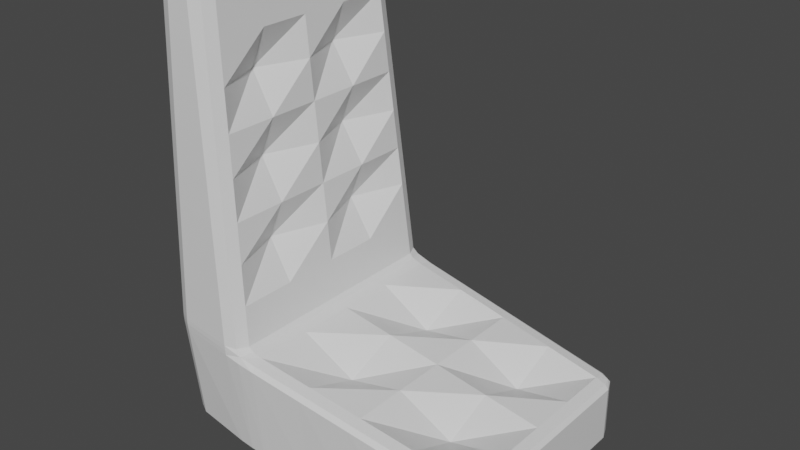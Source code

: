 # Source: lowChair.blend  (saved by Blender 2.83.19; exported with 4.5.12 LTS)
import bpy
from mathutils import Matrix  # noqa: F401  (used for matrix-valued properties, if any)

bpy.ops.wm.read_factory_settings(use_empty=True)
scene = bpy.context.scene
scene.name = 'Scene'

# ---- collections
col_collection = bpy.data.collections.new('Collection'); scene.collection.children.link(col_collection)

# ---- materials (node trees are filled in below, after node groups)
mat_material = bpy.data.materials.new('Material')
mat_material.alpha_threshold = 0.0
mat_material.use_transparent_shadow = False
mat_material.line_color = (0.0, 0.0, 0.0, 1.0)

# ---- material node trees
mat_material.use_nodes = True; mat_material.node_tree.nodes.clear()
_N = mat_material.node_tree.nodes; _L = mat_material.node_tree.links
n0 = _N.new('ShaderNodeOutputMaterial'); n0.name = 'Material Output'; n0.location = (300, 300)
n1 = _N.new('ShaderNodeBsdfPrincipled'); n1.name = 'Principled BSDF'; n1.location = (10, 300)
n1.distribution = 'GGX'
n1.subsurface_method = 'BURLEY'
n1.inputs[2].default_value = 0.4
n1.inputs[3].default_value = 1.45
n1.inputs[27].default_value = (0.0, 0.0, 0.0, 1.0)
n1.inputs[28].default_value = 1.0
_L.new(n1.outputs[0], n0.inputs[0])
n0.is_active_output = True

# ---- world
world_world = bpy.data.worlds.new('World'); scene.world = world_world
world_world.use_nodes = True; world_world.node_tree.nodes.clear()
_N = world_world.node_tree.nodes; _L = world_world.node_tree.links
n0 = _N.new('ShaderNodeOutputWorld'); n0.name = 'World Output'; n0.location = (300, 300)
n1 = _N.new('ShaderNodeBackground'); n1.name = 'Background'; n1.location = (10, 300)
n1.inputs[0].default_value = (0.05088, 0.05088, 0.05088, 1.0)
_L.new(n1.outputs[0], n0.inputs[0])
n0.is_active_output = True
world_world.color = (0.05088, 0.05088, 0.05088)
world_world.use_sun_shadow = False
world_world.sun_shadow_jitter_overblur = 0.0

# ---- meshes
me_cube = bpy.data.meshes.new('Cube')
me_cube.from_pydata([(-1.048, -0.7183, 7.044), (-1.422, -0.6356, 7.078), (-1.048, 0.7183, 7.044), (-1.319, 0.7401, 7.072), (-0.9704, 0.6736, 5.262), (-1.001, 0.7449, 5.271), (-1.073, 0.7722, 5.279), (-1.426, 0.6526, 5.338), (-1.396, 0.7262, 5.332), (-1.324, 0.7589, 5.326), (-1.324, -0.7589, 5.326), (-1.396, -0.7262, 5.332), (-1.426, -0.6526, 5.338), (-1.073, -0.7722, 5.279), (-1.001, -0.7449, 5.271), (-0.9704, -0.6736, 5.262), (0.6179, 0.7273, 0.6597), (0.6305, 0.6237, 0.77), (0.7202, 0.6176, 0.6176), (0.6242, 0.6968, 0.7361), (0.6796, 0.6796, 0.6962), (0.6965, 0.6192, 0.7063), (0.6876, 0.6925, 0.6284), (0.6177, 0.6221, -0.7248), (0.6177, 0.7248, -0.6221), (0.7202, 0.6176, -0.6176), (0.6177, 0.6947, -0.6947), (0.6769, 0.6787, -0.6787), (0.6902, 0.6915, -0.6189), (0.6902, 0.6189, -0.6915), (0.7202, -0.6176, 0.6176), (0.6305, -0.6237, 0.77), (0.6179, -0.7273, 0.6597), (0.6965, -0.6192, 0.7063), (0.6796, -0.6796, 0.6962), (0.6242, -0.6968, 0.7361), (0.6876, -0.6925, 0.6284), (0.7202, -0.6176, -0.6176), (0.6177, -0.7248, -0.6221), (0.6177, -0.6221, -0.7248), (0.6902, -0.6915, -0.6189), (0.6769, -0.6787, -0.6787), (0.6177, -0.6947, -0.6947), (0.6902, -0.6189, -0.6915), (-0.974, 0.8226, 1.526), (-0.9788, 0.8228, 1.74), (-0.8756, 0.728, 1.708), (-0.7832, 0.7231, 1.555), (-0.7682, 0.8228, 1.43), (-0.976, 0.8234, 1.631), (-0.8736, 0.8058, 1.597), (-0.906, 0.7981, 1.725), (-0.8474, 0.7255, 1.621), (-0.7642, 0.7938, 1.51), (-0.8711, 0.8257, 1.478), (-0.9429, 0.6745, -0.7778), (-0.9444, 0.7796, -0.6743), (-0.74, 0.7873, -0.683), (-0.7386, 0.6829, -0.7855), (-0.9486, 0.7474, -0.7468), (-0.8418, 0.7552, -0.7547), (-0.8423, 0.787, -0.6787), (-0.7374, 0.7559, -0.7554), (-0.8409, 0.6787, -0.7852), (-0.974, -0.8226, 1.526), (-0.7682, -0.8228, 1.43), (-0.7832, -0.7231, 1.555), (-0.8756, -0.728, 1.708), (-0.9788, -0.8228, 1.74), (-0.8711, -0.8257, 1.478), (-0.8736, -0.8059, 1.597), (-0.7642, -0.7938, 1.51), (-0.8474, -0.7255, 1.621), (-0.906, -0.7981, 1.725), (-0.9761, -0.8234, 1.631), (-0.9429, -0.6745, -0.7778), (-0.7386, -0.6829, -0.7855), (-0.74, -0.7873, -0.683), (-0.9444, -0.7796, -0.6743), (-0.8409, -0.6787, -0.7852), (-0.8418, -0.7552, -0.7547), (-0.7374, -0.7559, -0.7554), (-0.8423, -0.787, -0.6787), (-0.9486, -0.7474, -0.7468), (-1.316, 0.6292, -0.7325), (-1.418, 0.6205, -0.6176), (-1.316, 0.7354, -0.6292), (-1.388, 0.6217, -0.6939), (-1.375, 0.6831, -0.6819), (-1.388, 0.6968, -0.6209), (-1.316, 0.703, -0.7021), (-1.316, -0.6292, -0.7325), (-1.316, -0.7354, -0.6292), (-1.418, -0.6205, -0.6176), (-1.316, -0.703, -0.7021), (-1.375, -0.6831, -0.6819), (-1.388, -0.6968, -0.6209), (-1.388, -0.6217, -0.6939), (-1.331, -0.7948, 1.623), (-1.332, -0.7967, 1.835), (-1.434, -0.6866, 1.859), (-1.434, -0.6846, 1.654), (-1.332, -0.7966, 1.729), (-1.404, -0.7613, 1.747), (-1.404, -0.7614, 1.847), (-1.434, -0.6864, 1.757), (-1.404, -0.7592, 1.638), (-1.331, 0.7948, 1.623), (-1.434, 0.6846, 1.654), (-1.434, 0.6866, 1.859), (-1.332, 0.7967, 1.835), (-1.404, 0.7592, 1.638), (-1.404, 0.7613, 1.747), (-1.434, 0.6864, 1.757), (-1.404, 0.7614, 1.847), (-1.332, 0.7966, 1.729), (-1.065, -0.6192, 8.817), (-1.17, -0.6176, 8.92), (-1.168, -0.7217, 8.817), (-1.097, -0.6181, 8.89), (-1.11, -0.6775, 8.876), (-1.17, -0.6906, 8.89), (-1.095, -0.6917, 8.817), (-1.065, 0.6192, 8.817), (-1.168, 0.7217, 8.817), (-1.17, 0.6176, 8.92), (-1.095, 0.6917, 8.817), (-1.11, 0.6775, 8.876), (-1.17, 0.6906, 8.89), (-1.097, 0.6181, 8.89), (-1.418, -0.6186, 8.817), (-1.315, -0.7212, 8.817), (-1.315, -0.6176, 8.92), (-1.388, -0.6911, 8.817), (-1.374, -0.6772, 8.876), (-1.315, -0.6904, 8.89), (-1.388, -0.6179, 8.89), (-1.418, 0.6186, 8.817), (-1.315, 0.6176, 8.92), (-1.315, 0.7212, 8.817), (-1.388, 0.6179, 8.89), (-1.374, 0.6772, 8.876), (-1.315, 0.6904, 8.89), (-1.388, 0.6911, 8.817), (-1.121, -0.747, 7.048), (-1.018, 0.6464, 7.04), (-1.018, -0.6464, 7.04), (-1.392, -0.7087, 7.075), (-1.319, -0.7401, 7.072), (-1.392, 0.7087, 7.075), (-1.422, 0.6356, 7.078), (-1.121, 0.747, 7.048), (-1.026, 0.7975, 3.509), (-1.4, 0.7438, 3.59), (-1.43, 0.6696, 3.599), (-0.923, -0.7008, 3.485), (-1.328, -0.7778, 3.581), (-1.4, -0.7438, 3.59), (-0.9533, -0.7715, 3.498), (-1.026, -0.7975, 3.509), (-1.43, -0.6696, 3.599), (-1.328, 0.7778, 3.581), (-0.9533, 0.7715, 3.498), (-0.923, 0.7008, 3.485), (-0.9704, 0.0, 5.262), (-1.426, 0.0, 5.338), (-0.7386, 0.0, -0.7855), (-0.8409, 0.0, -0.7852), (-0.9429, 0.0, -0.7778), (0.6305, 0.0, 0.77), (0.6965, 0.0, 0.7063), (0.7202, 0.0, 0.6176), (-0.7832, 0.0, 1.555), (-0.8474, 0.0, 1.621), (-0.8756, 0.0, 1.708), (0.6177, 0.0, -0.7248), (0.6902, 0.0, -0.6915), (0.7202, 0.0, -0.6176), (-1.316, 0.0, -0.7325), (-1.388, -5.96e-08, -0.6939), (-1.418, 0.0, -0.6176), (-1.434, 0.0, 1.859), (-1.434, -4.172e-07, 1.757), (-1.434, 0.0, 1.654), (-1.065, 0.0, 8.817), (-1.097, 0.0, 8.89), (-1.17, 0.0, 8.92), (-1.315, 0.0, 8.92), (-1.388, 0.0, 8.89), (-1.418, 0.0, 8.817), (-1.018, 0.0, 7.04), (-1.422, 0.0, 7.078), (-1.43, 0.0, 3.599), (-0.923, 0.0, 3.485), (-1.317, 0.7306, 7.944), (-1.072, -0.705, 7.931), (-1.42, -0.6271, 7.947), (-1.072, 0.705, 7.931), (-1.041, -0.6328, 7.929), (-1.39, -0.6999, 7.946), (-1.317, -0.7306, 7.944), (-1.39, 0.6999, 7.946), (-1.42, 0.6271, 7.947), (-1.144, 0.7344, 7.933), (-1.144, -0.7344, 7.933), (-1.041, 0.6328, 7.929), (-1.041, 0.0, 7.929), (-1.42, 0.0, 7.947), (-1.099, -0.3368, 5.262), (-0.7386, -0.3414, -0.7855), (0.6305, -0.3119, 0.77), (-0.8474, -0.3628, 1.621), (-0.8756, -0.364, 1.708), (0.6902, -0.3095, -0.6915), (0.7202, -0.3088, -0.6176), (-1.316, -0.3146, -0.7325), (-1.434, -0.3432, 1.757), (-1.434, -0.3423, 1.654), (-1.097, -0.309, 8.89), (-1.17, -0.3088, 8.92), (-1.388, -0.309, 8.89), (-1.418, -0.3093, 8.817), (-1.147, -0.3232, 7.04), (-1.052, -0.3504, 3.485), (-1.315, -0.3263, 5.338), (-0.8409, -0.3393, -0.7852), (-0.9429, -0.3372, -0.7778), (0.6965, -0.3096, 0.7063), (0.7202, -0.3088, 0.6176), (-0.7832, -0.3615, 1.555), (0.6177, -0.3111, -0.7248), (-1.388, -0.3108, -0.6939), (-1.418, -0.3102, -0.6176), (-1.434, -0.3433, 1.859), (-1.065, -0.3096, 8.817), (-1.315, -0.3088, 8.92), (-1.31, -0.3178, 7.078), (-1.319, -0.3348, 3.599), (-1.041, -0.3164, 7.929), (-1.42, -0.3136, 7.947), (-1.315, 0.3263, 5.338), (-0.8409, 0.3393, -0.7852), (-0.9429, 0.3372, -0.7778), (0.6965, 0.3096, 0.7063), (0.7202, 0.3088, 0.6176), (-0.7832, 0.3615, 1.555), (0.6177, 0.3111, -0.7248), (-1.388, 0.3108, -0.6939), (-1.418, 0.3102, -0.6176), (-1.434, 0.3433, 1.859), (-1.065, 0.3096, 8.817), (-1.315, 0.3088, 8.92), (-1.31, 0.3178, 7.078), (-1.319, 0.3348, 3.599), (-1.099, 0.3368, 5.262), (-0.7386, 0.3414, -0.7855), (0.6305, 0.3119, 0.77), (-0.8474, 0.3628, 1.621), (-0.8756, 0.364, 1.708), (0.6902, 0.3095, -0.6915), (0.7202, 0.3088, -0.6176), (-1.316, 0.3146, -0.7325), (-1.434, 0.3432, 1.757), (-1.434, 0.3423, 1.654), (-1.097, 0.309, 8.89), (-1.17, 0.3088, 8.92), (-1.388, 0.309, 8.89), (-1.418, 0.3093, 8.817), (-1.147, 0.3232, 7.04), (-1.052, 0.3504, 3.485), (-1.42, 0.3136, 7.947), (-1.041, 0.3164, 7.929), (-1.322, 0.7495, 6.199), (-1.024, 0.7316, 6.157), (-1.424, -0.6441, 6.208), (-1.024, -0.7316, 6.157), (-1.097, -0.7596, 6.163), (-0.9941, 0.66, 6.151), (-0.9941, -0.66, 6.151), (-1.394, -0.7175, 6.203), (-1.322, -0.7495, 6.199), (-1.394, 0.7175, 6.203), (-1.424, 0.6441, 6.208), (-1.097, 0.7596, 6.163), (-1.424, 0.0, 6.208), (-0.9941, 0.0, 6.151), (-0.9941, -0.33, 6.151), (-1.424, -0.322, 6.208), (-1.424, 0.322, 6.208), (-0.9941, 0.33, 6.151), (-1.05, 0.7849, 4.394), (-1.398, 0.735, 4.461), (-1.428, 0.6611, 4.468), (-0.9467, -0.6872, 4.374), (-1.326, -0.7684, 4.453), (-1.398, -0.735, 4.461), (-0.977, -0.7582, 4.384), (-1.05, -0.7849, 4.394), (-1.428, -0.6611, 4.468), (-1.326, 0.7684, 4.453), (-0.977, 0.7582, 4.384), (-0.9467, 0.6872, 4.374), (-1.428, 0.0, 4.468), (-0.9467, 0.0, 4.374), (-0.9467, -0.3436, 4.374), (-1.428, -0.3305, 4.468), (-1.428, 0.3305, 4.468), (-0.9467, 0.3436, 4.374), (-0.9297, -0.7848, 2.611), (-1.002, -0.8101, 2.625), (-1.432, -0.6781, 2.729), (-1.33, 0.7873, 2.708), (-0.9297, 0.7848, 2.611), (-0.8993, 0.7144, 2.596), (-1.002, 0.8101, 2.625), (-1.402, 0.7526, 2.718), (-1.432, 0.6781, 2.729), (-0.8993, -0.7144, 2.596), (-1.33, -0.7873, 2.708), (-1.402, -0.7526, 2.718), (-0.8993, 0.0, 2.596), (-1.432, 0.0, 2.729), (-0.8993, -0.3572, 2.596), (-1.432, -0.339, 2.729), (-1.432, 0.339, 2.729), (-0.8993, 0.3572, 2.596), (-0.06045, 0.6525, -0.7551), (-0.05986, 0.7253, -0.725), (-0.06116, 0.756, -0.6525), (-0.07635, -0.6734, 1.163), (-0.07003, -0.7453, 1.123), (-0.07514, -0.7751, 1.045), (-0.06045, -0.6525, -0.7551), (-0.05986, -0.7253, -0.725), (-0.06116, -0.756, -0.6525), (-0.07635, 0.6734, 1.163), (-0.07003, 0.7453, 1.123), (-0.07514, 0.7751, 1.045), (-0.07635, 0.0, 1.163), (-0.06045, 0.0, -0.7551), (-0.07635, -0.3367, 1.163), (-0.06045, -0.3262, -0.7551), (-0.06045, 0.3262, -0.7551), (-0.07635, 0.3367, 1.163), (-0.3995, 0.6677, -0.7703), (-0.4298, -0.6982, 1.359), (-0.3987, -0.7406, -0.7402), (-0.4006, -0.7717, -0.6677), (-0.4171, 0.7695, 1.317), (-0.4217, 0.7989, 1.237), (-0.3995, 0.0, -0.7703), (-0.3995, -0.3338, -0.7703), (-0.3995, 0.3338, -0.7703), (-0.3987, 0.7406, -0.7402), (-0.4006, 0.7717, -0.6677), (-0.4171, -0.7695, 1.317), (-0.4217, -0.7989, 1.237), (-0.3995, -0.6677, -0.7703), (-0.4298, 0.6982, 1.359), (-0.4298, 0.0, 1.359), (-0.4298, -0.3491, 0.8731), (-0.4298, 0.3491, 0.8731), (0.2789, 0.71, -0.7099), (0.2783, 0.7404, -0.6373), (0.2771, -0.721, 0.9297), (0.2714, -0.7512, 0.8522), (0.2786, -0.6373, -0.7399), (0.2771, 0.6486, 0.9663), (0.2771, 0.0, 0.9663), (0.2771, -0.3243, 0.4804), (0.2771, 0.3243, 0.4804), (0.2786, 0.6373, -0.7399), (0.2771, -0.6486, 0.9663), (0.2789, -0.71, -0.7099), (0.2783, -0.7404, -0.6373), (0.2771, 0.721, 0.9297), (0.2714, 0.7512, 0.8522), (0.2786, 0.0, -0.7399), (0.2786, -0.3186, -0.7399), (0.2786, 0.3186, -0.7399)], [], [(378, 230, 39, 366), (44, 56, 86, 107), (78, 64, 98, 92), (347, 356, 65, 77), (360, 229, 66, 345), (214, 228, 30, 37), (239, 196, 130, 221), (248, 263, 108, 85), (203, 194, 139, 124), (200, 204, 118, 131), (300, 5, 4, 301), (265, 125, 138, 251), (226, 75, 91, 215), (271, 205, 123, 250), (16, 19, 20, 22), (17, 21, 20, 19), (18, 22, 20, 21), (23, 26, 27, 29), (24, 28, 27, 26), (25, 29, 27, 28), (30, 33, 34, 36), (31, 35, 34, 33), (32, 36, 34, 35), (37, 40, 41, 43), (38, 42, 41, 40), (39, 43, 41, 42), (44, 49, 50, 54), (45, 51, 50, 49), (46, 52, 50, 51), (47, 53, 50, 52), (48, 54, 50, 53), (55, 59, 60, 63), (56, 61, 60, 59), (57, 62, 60, 61), (58, 63, 60, 62), (64, 69, 70, 74), (65, 71, 70, 69), (66, 72, 70, 71), (67, 73, 70, 72), (68, 74, 70, 73), (75, 79, 80, 83), (76, 81, 80, 79), (77, 82, 80, 81), (78, 83, 80, 82), (84, 87, 88, 90), (85, 89, 88, 87), (86, 90, 88, 89), (91, 94, 95, 97), (92, 96, 95, 94), (93, 97, 95, 96), (98, 102, 103, 106), (99, 104, 103, 102), (100, 105, 103, 104), (101, 106, 103, 105), (107, 111, 112, 115), (108, 113, 112, 111), (109, 114, 112, 113), (110, 115, 112, 114), (116, 119, 120, 122), (117, 121, 120, 119), (118, 122, 120, 121), (123, 126, 127, 129), (124, 128, 127, 126), (125, 129, 127, 128), (130, 133, 134, 136), (131, 135, 134, 133), (132, 136, 134, 135), (137, 140, 141, 143), (138, 142, 141, 140), (139, 143, 141, 142), (209, 76, 79, 225), (225, 79, 75, 226), (344, 58, 62, 353), (353, 62, 57, 354), (18, 25, 28, 22), (22, 28, 24, 16), (77, 65, 69, 82), (82, 69, 64, 78), (32, 38, 40, 36), (36, 40, 37, 30), (48, 57, 61, 54), (54, 61, 56, 44), (345, 66, 71, 355), (355, 71, 65, 356), (210, 31, 33, 227), (227, 33, 30, 228), (366, 39, 42, 373), (373, 42, 38, 374), (245, 47, 52, 257), (257, 52, 46, 258), (367, 17, 19, 375), (375, 19, 16, 376), (246, 23, 29, 259), (259, 29, 25, 260), (215, 91, 97, 231), (231, 97, 93, 232), (92, 98, 106, 96), (96, 106, 101, 93), (107, 86, 89, 111), (111, 89, 85, 108), (249, 109, 113, 262), (262, 113, 108, 263), (78, 92, 94, 83), (83, 94, 91, 75), (86, 56, 59, 90), (90, 59, 55, 84), (44, 107, 115, 49), (49, 115, 110, 45), (98, 64, 74, 102), (102, 74, 68, 99), (250, 123, 129, 264), (264, 129, 125, 265), (251, 138, 140, 266), (266, 140, 137, 267), (124, 139, 142, 128), (128, 142, 138, 125), (131, 118, 121, 135), (135, 121, 117, 132), (198, 116, 122, 195), (195, 122, 118, 204), (310, 100, 104, 319), (319, 104, 99, 318), (311, 110, 114, 315), (315, 114, 109, 316), (203, 124, 126, 197), (197, 126, 123, 205), (363, 376, 16, 24), (290, 6, 5, 300), (281, 8, 7, 282), (272, 9, 8, 281), (279, 11, 10, 280), (274, 12, 11, 279), (296, 14, 13, 297), (293, 15, 14, 296), (307, 301, 4, 254), (294, 297, 13, 10), (290, 299, 9, 6), (305, 298, 12, 224), (196, 1, 147, 199), (199, 147, 148, 200), (194, 3, 149, 201), (201, 149, 150, 202), (273, 2, 145, 277), (283, 151, 2, 273), (275, 0, 144, 276), (278, 146, 0, 275), (289, 277, 145, 268), (280, 276, 144, 148), (283, 272, 3, 151), (287, 274, 1, 236), (323, 310, 160, 237), (314, 311, 161, 152), (318, 309, 159, 156), (325, 313, 163, 269), (317, 155, 158, 308), (308, 158, 159, 309), (314, 152, 162, 312), (291, 153, 154, 292), (299, 161, 153, 291), (295, 157, 156, 294), (298, 160, 157, 295), (312, 162, 163, 313), (322, 320, 193, 223), (324, 321, 192, 253), (288, 284, 191, 252), (286, 285, 190, 222), (306, 302, 165, 240), (304, 303, 164, 208), (220, 188, 189, 221), (235, 187, 188, 220), (218, 185, 186, 219), (234, 184, 185, 218), (216, 182, 183, 217), (233, 181, 182, 216), (247, 179, 180, 248), (261, 178, 179, 247), (213, 176, 177, 214), (230, 175, 176, 213), (211, 173, 174, 212), (229, 172, 173, 211), (243, 170, 171, 244), (256, 169, 170, 243), (241, 167, 168, 242), (255, 166, 167, 241), (238, 206, 184, 234), (242, 168, 178, 261), (219, 186, 187, 235), (232, 217, 183, 180), (270, 207, 189, 267), (260, 244, 171, 177), (361, 245, 172, 359), (379, 246, 175, 377), (252, 191, 207, 270), (222, 190, 206, 238), (143, 201, 202, 137), (139, 194, 201, 143), (133, 199, 200, 131), (130, 196, 199, 133), (2, 197, 205, 145), (151, 203, 197, 2), (0, 195, 204, 144), (146, 198, 195, 0), (268, 145, 205, 271), (148, 144, 204, 200), (151, 3, 194, 203), (236, 1, 196, 239), (191, 236, 239, 207), (146, 222, 238, 198), (93, 101, 217, 232), (117, 219, 235, 132), (198, 238, 234, 116), (66, 229, 211, 72), (72, 211, 212, 67), (39, 230, 213, 43), (43, 213, 214, 37), (100, 233, 216, 105), (105, 216, 217, 101), (116, 234, 218, 119), (119, 218, 219, 117), (132, 235, 220, 136), (136, 220, 221, 130), (293, 304, 208, 15), (278, 286, 222, 146), (317, 322, 223, 155), (321, 323, 237, 192), (284, 287, 236, 191), (302, 305, 224, 165), (179, 231, 232, 180), (178, 215, 231, 179), (170, 227, 228, 171), (169, 210, 227, 170), (167, 225, 226, 168), (166, 209, 225, 167), (168, 226, 215, 178), (207, 239, 221, 189), (177, 171, 228, 214), (359, 172, 229, 360), (377, 175, 230, 378), (190, 268, 271, 206), (150, 252, 270, 202), (371, 23, 246, 379), (358, 47, 245, 361), (25, 18, 244, 260), (202, 270, 267, 137), (55, 242, 261, 84), (58, 255, 241, 63), (63, 241, 242, 55), (17, 256, 243, 21), (21, 243, 244, 18), (84, 261, 247, 87), (87, 247, 248, 85), (292, 306, 240, 7), (282, 288, 252, 150), (316, 324, 253, 154), (320, 325, 269, 193), (285, 289, 268, 190), (303, 307, 254, 164), (188, 266, 267, 189), (187, 251, 266, 188), (185, 264, 265, 186), (184, 250, 264, 185), (182, 262, 263, 183), (181, 249, 262, 182), (176, 259, 260, 177), (175, 246, 259, 176), (173, 257, 258, 174), (172, 245, 257, 173), (206, 271, 250, 184), (186, 265, 251, 187), (180, 183, 263, 248), (164, 254, 289, 285), (7, 240, 288, 282), (165, 224, 287, 284), (15, 208, 286, 278), (208, 164, 285, 286), (240, 165, 284, 288), (224, 12, 274, 287), (6, 9, 272, 283), (10, 13, 276, 280), (254, 4, 277, 289), (15, 278, 275, 14), (14, 275, 276, 13), (6, 283, 273, 5), (5, 273, 277, 4), (1, 274, 279, 147), (147, 279, 280, 148), (3, 272, 281, 149), (149, 281, 282, 150), (193, 269, 307, 303), (154, 253, 306, 292), (192, 237, 305, 302), (155, 223, 304, 293), (223, 193, 303, 304), (253, 192, 302, 306), (12, 298, 295, 11), (11, 295, 294, 10), (9, 299, 291, 8), (8, 291, 292, 7), (237, 160, 298, 305), (152, 161, 299, 290), (156, 159, 297, 294), (269, 163, 301, 307), (155, 293, 296, 158), (158, 296, 297, 159), (152, 290, 300, 162), (162, 300, 301, 163), (174, 258, 325, 320), (109, 249, 324, 316), (181, 233, 323, 321), (67, 212, 322, 317), (249, 181, 321, 324), (212, 174, 320, 322), (51, 312, 313, 46), (45, 314, 312, 51), (73, 308, 309, 68), (67, 317, 308, 73), (258, 46, 313, 325), (99, 68, 309, 318), (45, 110, 311, 314), (233, 100, 310, 323), (153, 315, 316, 154), (161, 311, 315, 153), (157, 319, 318, 156), (160, 310, 319, 157), (367, 335, 343, 370), (344, 326, 342, 352), (350, 339, 341, 351), (368, 338, 340, 369), (352, 342, 339, 350), (370, 343, 338, 368), (354, 349, 337, 328), (348, 336, 337, 349), (358, 335, 336, 348), (346, 333, 334, 347), (357, 332, 333, 346), (364, 330, 331, 365), (372, 329, 330, 364), (362, 327, 328, 363), (371, 326, 327, 362), (369, 340, 329, 372), (374, 365, 331, 334), (351, 341, 332, 357), (209, 351, 357, 76), (76, 357, 346, 81), (81, 346, 347, 77), (47, 358, 348, 53), (53, 348, 349, 48), (57, 48, 349, 354), (255, 352, 350, 166), (166, 350, 351, 209), (58, 344, 352, 255), (335, 358, 361, 343), (338, 359, 360, 340), (343, 361, 359, 338), (330, 355, 356, 331), (329, 345, 355, 330), (327, 353, 354, 328), (326, 344, 353, 327), (340, 360, 345, 329), (334, 331, 356, 347), (38, 32, 365, 374), (210, 369, 372, 31), (23, 371, 362, 26), (26, 362, 363, 24), (31, 372, 364, 35), (35, 364, 365, 32), (256, 370, 368, 169), (169, 368, 369, 210), (17, 367, 370, 256), (326, 371, 379, 342), (339, 377, 378, 341), (342, 379, 377, 339), (328, 337, 376, 363), (336, 375, 376, 337), (335, 367, 375, 336), (333, 373, 374, 334), (332, 366, 373, 333), (341, 378, 366, 332)])
_uv = me_cube.uv_layers.new(name='UVMap')
_uv.uv.foreach_set('vector', [0.3043, 0.6789, 0.3586, 0.6788, 0.3586, 0.7325, 0.3043, 0.7328, 0.614, 0.25, 0.3857, 0.25, 0.3856, 0.25, 0.6142, 0.25, 0.3857, 1.0, 0.614, 1.0, 0.6142, 1.0, 0.3856, 1.0, 0.388, 0.9293, 0.611, 0.9294, 0.6121, 0.9838, 0.387, 0.9836, 0.8055, 0.6794, 0.8609, 0.6796, 0.8609, 0.7342, 0.8055, 0.7338, 0.3928, 0.6786, 0.6072, 0.6786, 0.6072, 0.7322, 0.3928, 0.7322, 0.625, 0.07126, 0.625, 0.01753, 0.625, 0.0177, 0.625, 0.07135, 0.3854, 0.1787, 0.6146, 0.1793, 0.6146, 0.2336, 0.3854, 0.2324, 0.625, 0.25, 0.625, 0.25, 0.625, 0.25, 0.625, 0.25, 0.625, 1.0, 0.625, 1.0, 0.625, 1.0, 0.625, 1.0, 0.875, 0.5, 0.875, 0.5, 0.875, 0.5166, 0.875, 0.5163, 0.875, 0.5714, 0.875, 0.5178, 0.875, 0.5178, 0.875, 0.5714, 0.125, 0.6791, 0.125, 0.7332, 0.125, 0.7326, 0.125, 0.6788, 0.875, 0.5712, 0.875, 0.5174, 0.875, 0.5176, 0.875, 0.5713, 0.6079, 0.4838, 0.625, 0.4877, 0.6236, 0.5014, 0.6091, 0.5, 0.6391, 0.5174, 0.625, 0.5175, 0.6236, 0.5014, 0.6373, 0.5, 0.6072, 0.5178, 0.6091, 0.5, 0.6236, 0.5014, 0.625, 0.5175, 0.3586, 0.5175, 0.359, 0.5, 0.3753, 0.5024, 0.375, 0.5176, 0.3911, 0.4837, 0.3926, 0.5, 0.3753, 0.5024, 0.375, 0.484, 0.3928, 0.5178, 0.375, 0.5176, 0.3753, 0.5024, 0.3926, 0.5, 0.6072, 0.7322, 0.625, 0.7325, 0.6246, 0.7477, 0.6091, 0.75, 0.6391, 0.7326, 0.6373, 0.75, 0.6246, 0.7477, 0.625, 0.7325, 0.6079, 0.7662, 0.6091, 0.75, 0.6246, 0.7477, 0.625, 0.7623, 0.3928, 0.7322, 0.3926, 0.75, 0.3774, 0.7497, 0.375, 0.7324, 0.3911, 0.7663, 0.375, 0.766, 0.3774, 0.7497, 0.3926, 0.75, 0.3586, 0.7325, 0.375, 0.7324, 0.3774, 0.7497, 0.359, 0.75, 0.614, 0.25, 0.625, 0.25, 0.625, 0.25, 0.6117, 0.25, 0.625, 0.25, 0.625, 0.25, 0.625, 0.25, 0.625, 0.25, 0.875, 0.5155, 0.875, 0.516, 0.875, 0.5039, 0.875, 0.5, 0.8609, 0.5158, 0.8554, 0.5, 0.8743, 0.5, 0.875, 0.516, 0.6121, 0.2662, 0.6117, 0.25, 0.6241, 0.25, 0.625, 0.2696, 0.125, 0.5168, 0.125, 0.5, 0.125, 0.5, 0.125, 0.5176, 0.3857, 0.25, 0.3866, 0.25, 0.3786, 0.25, 0.375, 0.25, 0.387, 0.2664, 0.375, 0.267, 0.375, 0.2504, 0.3866, 0.25, 0.1414, 0.5165, 0.125, 0.5176, 0.125, 0.5055, 0.142, 0.5, 0.614, 1.0, 0.6117, 1.0, 0.6241, 1.0, 0.625, 1.0, 0.6121, 0.9838, 0.625, 0.9804, 0.625, 0.9993, 0.6117, 1.0, 0.8609, 0.7342, 0.875, 0.734, 0.875, 0.7461, 0.8554, 0.75, 0.875, 0.7345, 0.875, 0.75, 0.875, 0.75, 0.875, 0.734, 0.625, 1.0, 0.625, 1.0, 0.625, 1.0, 0.625, 1.0, 0.125, 0.7332, 0.125, 0.7324, 0.125, 0.7445, 0.125, 0.75, 0.1414, 0.7335, 0.142, 0.75, 0.1254, 0.75, 0.125, 0.7324, 0.387, 0.9836, 0.3866, 1.0, 0.3786, 1.0, 0.375, 0.983, 0.3857, 1.0, 0.375, 1.0, 0.375, 1.0, 0.3866, 1.0, 0.125, 0.5174, 0.125, 0.5171, 0.125, 0.5064, 0.125, 0.5, 0.3854, 0.2324, 0.3849, 0.25, 0.3787, 0.25, 0.375, 0.2329, 0.3856, 0.25, 0.375, 0.25, 0.375, 0.25, 0.3849, 0.25, 0.125, 0.7326, 0.125, 0.75, 0.125, 0.75, 0.125, 0.7329, 0.3856, 1.0, 0.3849, 1.0, 0.3787, 1.0, 0.375, 1.0, 0.3854, 0.01756, 0.375, 0.01709, 0.375, 0.006432, 0.3849, 0.0, 0.6142, 1.0, 0.625, 1.0, 0.625, 1.0, 0.6129, 1.0, 0.625, 1.0, 0.625, 1.0, 0.625, 1.0, 0.625, 1.0, 0.625, 0.01631, 0.625, 0.01641, 0.625, 0.004555, 0.625, 0.0, 0.6146, 0.01644, 0.6129, 0.0, 0.6239, 0.0, 0.625, 0.01641, 0.6142, 0.25, 0.6129, 0.25, 0.6247, 0.2489, 0.625, 0.25, 0.6146, 0.2336, 0.625, 0.2336, 0.6247, 0.2489, 0.6129, 0.25, 0.625, 0.2337, 0.625, 0.25, 0.6247, 0.2489, 0.625, 0.2336, 0.625, 0.25, 0.625, 0.25, 0.6247, 0.2489, 0.625, 0.25, 0.875, 0.7324, 0.875, 0.7323, 0.875, 0.7426, 0.875, 0.75, 0.875, 0.7322, 0.875, 0.75, 0.875, 0.75, 0.875, 0.7323, 0.625, 1.0, 0.625, 1.0, 0.625, 1.0, 0.625, 1.0, 0.875, 0.5176, 0.875, 0.5, 0.875, 0.5, 0.875, 0.5177, 0.625, 0.25, 0.625, 0.25, 0.625, 0.25, 0.625, 0.25, 0.875, 0.5178, 0.875, 0.5177, 0.875, 0.5074, 0.875, 0.5, 0.625, 0.0177, 0.625, 0.0, 0.625, 0.0, 0.625, 0.01775, 0.625, 1.0, 0.625, 1.0, 0.625, 1.0, 0.625, 1.0, 0.875, 0.7322, 0.875, 0.7323, 0.875, 0.7426, 0.875, 0.75, 0.625, 0.2323, 0.625, 0.2323, 0.625, 0.2426, 0.625, 0.25, 0.875, 0.5178, 0.875, 0.5, 0.875, 0.5, 0.875, 0.5177, 0.625, 0.25, 0.625, 0.25, 0.625, 0.25, 0.625, 0.25, 0.1414, 0.6792, 0.1414, 0.7335, 0.125, 0.7324, 0.125, 0.6787, 0.125, 0.6787, 0.125, 0.7324, 0.125, 0.7332, 0.125, 0.6791, 0.1957, 0.5168, 0.1414, 0.5165, 0.142, 0.5, 0.1963, 0.5, 0.375, 0.3213, 0.375, 0.267, 0.387, 0.2664, 0.388, 0.3207, 0.6072, 0.5178, 0.3928, 0.5178, 0.3926, 0.5, 0.6091, 0.5, 0.6091, 0.5, 0.3926, 0.5, 0.3911, 0.4837, 0.6079, 0.4838, 0.387, 0.9836, 0.6121, 0.9838, 0.6117, 1.0, 0.3866, 1.0, 0.3866, 1.0, 0.6117, 1.0, 0.614, 1.0, 0.3857, 1.0, 0.6079, 0.7662, 0.3911, 0.7663, 0.3926, 0.75, 0.6091, 0.75, 0.6091, 0.75, 0.3926, 0.75, 0.3928, 0.7322, 0.6072, 0.7322, 0.6121, 0.2662, 0.387, 0.2664, 0.3866, 0.25, 0.6117, 0.25, 0.6117, 0.25, 0.3866, 0.25, 0.3857, 0.25, 0.614, 0.25, 0.8055, 0.7338, 0.8609, 0.7342, 0.8554, 0.75, 0.8009, 0.75, 0.625, 0.9259, 0.625, 0.9804, 0.6121, 0.9838, 0.611, 0.9294, 0.6391, 0.6788, 0.6391, 0.7326, 0.625, 0.7325, 0.625, 0.6787, 0.625, 0.6787, 0.625, 0.7325, 0.6072, 0.7322, 0.6072, 0.6786, 0.3043, 0.7328, 0.3586, 0.7325, 0.359, 0.75, 0.3048, 0.75, 0.375, 0.8202, 0.375, 0.766, 0.3911, 0.7663, 0.39, 0.8207, 0.8609, 0.5704, 0.8609, 0.5158, 0.875, 0.516, 0.875, 0.5705, 0.875, 0.5705, 0.875, 0.516, 0.875, 0.5155, 0.875, 0.5703, 0.6945, 0.517, 0.6391, 0.5174, 0.6373, 0.5, 0.6918, 0.5, 0.625, 0.4332, 0.625, 0.4877, 0.6079, 0.4838, 0.6089, 0.4294, 0.3586, 0.5712, 0.3586, 0.5175, 0.375, 0.5176, 0.375, 0.5713, 0.375, 0.5713, 0.375, 0.5176, 0.3928, 0.5178, 0.3928, 0.5714, 0.125, 0.6788, 0.125, 0.7326, 0.125, 0.7329, 0.125, 0.679, 0.375, 0.07105, 0.375, 0.01709, 0.3854, 0.01756, 0.3854, 0.07128, 0.3856, 1.0, 0.6142, 1.0, 0.6129, 1.0, 0.3849, 1.0, 0.3849, 0.0, 0.6129, 0.0, 0.6146, 0.01644, 0.3854, 0.01756, 0.6142, 0.25, 0.3856, 0.25, 0.3849, 0.25, 0.6129, 0.25, 0.6129, 0.25, 0.3849, 0.25, 0.3854, 0.2324, 0.6146, 0.2336, 0.625, 0.1793, 0.625, 0.2337, 0.625, 0.2336, 0.625, 0.1793, 0.625, 0.1793, 0.625, 0.2336, 0.6146, 0.2336, 0.6146, 0.1793, 0.3857, 1.0, 0.3856, 1.0, 0.375, 1.0, 0.375, 1.0, 0.125, 0.75, 0.125, 0.75, 0.125, 0.7326, 0.125, 0.7332, 0.3856, 0.25, 0.3857, 0.25, 0.375, 0.25, 0.375, 0.25, 0.125, 0.5, 0.125, 0.5, 0.125, 0.5168, 0.125, 0.5174, 0.614, 0.25, 0.6142, 0.25, 0.625, 0.25, 0.625, 0.25, 0.625, 0.25, 0.625, 0.25, 0.625, 0.25, 0.625, 0.25, 0.6142, 1.0, 0.614, 1.0, 0.625, 1.0, 0.625, 1.0, 0.625, 1.0, 0.625, 1.0, 0.625, 1.0, 0.625, 1.0, 0.875, 0.5713, 0.875, 0.5176, 0.875, 0.5177, 0.875, 0.5714, 0.875, 0.5714, 0.875, 0.5177, 0.875, 0.5178, 0.875, 0.5714, 0.875, 0.5714, 0.875, 0.5178, 0.875, 0.5177, 0.875, 0.5714, 0.625, 0.1786, 0.625, 0.2323, 0.625, 0.2323, 0.625, 0.1786, 0.625, 0.25, 0.625, 0.25, 0.625, 0.25, 0.625, 0.25, 0.875, 0.5, 0.875, 0.5, 0.875, 0.5178, 0.875, 0.5178, 0.625, 1.0, 0.625, 1.0, 0.625, 1.0, 0.625, 1.0, 0.875, 0.75, 0.875, 0.75, 0.875, 0.7322, 0.875, 0.7322, 0.875, 0.7326, 0.875, 0.7324, 0.875, 0.75, 0.875, 0.75, 0.625, 1.0, 0.625, 1.0, 0.625, 1.0, 0.625, 1.0, 0.625, 0.01649, 0.625, 0.01631, 0.625, 0.0, 0.625, 0.0, 0.625, 1.0, 0.625, 1.0, 0.625, 1.0, 0.625, 1.0, 0.625, 0.25, 0.625, 0.25, 0.625, 0.25, 0.625, 0.25, 0.625, 0.25, 0.625, 0.25, 0.625, 0.2337, 0.625, 0.2335, 0.625, 0.25, 0.625, 0.25, 0.625, 0.25, 0.625, 0.25, 0.875, 0.5, 0.875, 0.5, 0.875, 0.5176, 0.875, 0.5174, 0.39, 0.4293, 0.6089, 0.4294, 0.6079, 0.4838, 0.3911, 0.4837, 0.625, 0.25, 0.625, 0.25, 0.625, 0.25, 0.625, 0.25, 0.625, 0.25, 0.625, 0.25, 0.625, 0.233, 0.625, 0.2328, 0.625, 0.25, 0.625, 0.25, 0.625, 0.25, 0.625, 0.25, 0.625, 1.0, 0.625, 1.0, 0.625, 1.0, 0.625, 1.0, 0.625, 0.01718, 0.625, 0.01701, 0.625, 0.0, 0.625, 0.0, 0.625, 1.0, 0.625, 1.0, 0.625, 1.0, 0.625, 1.0, 0.875, 0.7337, 0.875, 0.7334, 0.875, 0.75, 0.875, 0.75, 0.875, 0.5707, 0.875, 0.5163, 0.875, 0.5166, 0.875, 0.5708, 0.625, 1.0, 0.625, 1.0, 0.625, 1.0, 0.625, 1.0, 0.625, 0.25, 0.625, 0.25, 0.625, 0.25, 0.625, 0.25, 0.625, 0.07092, 0.625, 0.01683, 0.625, 0.01701, 0.625, 0.071, 0.625, 0.01753, 0.625, 0.01735, 0.625, 0.0, 0.625, 0.0, 0.625, 1.0, 0.625, 1.0, 0.625, 1.0, 0.625, 1.0, 0.625, 0.25, 0.625, 0.25, 0.625, 0.25, 0.625, 0.25, 0.625, 0.25, 0.625, 0.25, 0.625, 0.2326, 0.625, 0.2325, 0.875, 0.5, 0.875, 0.5, 0.875, 0.5171, 0.875, 0.5169, 0.625, 0.25, 0.625, 0.25, 0.625, 0.25, 0.625, 0.25, 0.625, 1.0, 0.625, 1.0, 0.625, 1.0, 0.625, 1.0, 0.875, 0.7331, 0.875, 0.7329, 0.875, 0.75, 0.875, 0.75, 0.875, 0.5709, 0.875, 0.5169, 0.875, 0.5171, 0.875, 0.5711, 0.625, 1.0, 0.625, 1.0, 0.625, 1.0, 0.625, 1.0, 0.625, 0.25, 0.625, 0.25, 0.625, 0.25, 0.625, 0.25, 0.625, 0.07109, 0.625, 0.01718, 0.625, 0.01735, 0.625, 0.07118, 0.625, 0.07074, 0.625, 0.01649, 0.625, 0.01666, 0.625, 0.07083, 0.625, 0.25, 0.625, 0.25, 0.625, 0.25, 0.625, 0.25, 0.625, 1.0, 0.625, 1.0, 0.625, 1.0, 0.625, 1.0, 0.875, 0.5704, 0.875, 0.5158, 0.875, 0.5161, 0.875, 0.5705, 0.875, 0.7342, 0.875, 0.7339, 0.875, 0.75, 0.875, 0.75, 0.625, 1.0, 0.625, 1.0, 0.625, 1.0, 0.625, 1.0, 0.625, 0.25, 0.625, 0.25, 0.625, 0.25, 0.625, 0.25, 0.625, 0.25, 0.625, 0.25, 0.625, 0.2333, 0.625, 0.2332, 0.625, 0.25, 0.625, 0.25, 0.625, 0.25, 0.625, 0.25, 0.625, 1.0, 0.625, 1.0, 0.625, 1.0, 0.625, 1.0, 0.625, 0.01683, 0.625, 0.01666, 0.625, 0.0, 0.625, 0.0, 0.875, 0.5, 0.875, 0.5, 0.875, 0.5161, 0.875, 0.5158, 0.875, 0.6796, 0.875, 0.625, 0.875, 0.625, 0.875, 0.6795, 0.625, 0.1793, 0.625, 0.125, 0.625, 0.125, 0.625, 0.1792, 0.625, 0.1789, 0.625, 0.125, 0.625, 0.125, 0.625, 0.1788, 0.875, 0.6791, 0.875, 0.625, 0.875, 0.625, 0.875, 0.6789, 0.625, 0.1791, 0.625, 0.125, 0.625, 0.125, 0.625, 0.179, 0.875, 0.6793, 0.875, 0.625, 0.875, 0.625, 0.875, 0.6792, 0.625, 0.07137, 0.625, 0.125, 0.625, 0.125, 0.625, 0.07135, 0.875, 0.6786, 0.875, 0.625, 0.875, 0.625, 0.875, 0.6786, 0.875, 0.6786, 0.875, 0.625, 0.875, 0.625, 0.875, 0.6786, 0.875, 0.6787, 0.875, 0.625, 0.875, 0.625, 0.875, 0.6786, 0.625, 0.0707, 0.625, 0.125, 0.6146, 0.125, 0.6146, 0.07072, 0.625, 0.07066, 0.625, 0.125, 0.625, 0.125, 0.625, 0.0707, 0.375, 0.179, 0.375, 0.125, 0.3854, 0.125, 0.3854, 0.1787, 0.125, 0.5712, 0.125, 0.625, 0.125, 0.625, 0.125, 0.571, 0.375, 0.6787, 0.375, 0.625, 0.3928, 0.625, 0.3928, 0.6786, 0.3586, 0.6788, 0.3586, 0.625, 0.375, 0.625, 0.375, 0.6787, 0.875, 0.6795, 0.875, 0.625, 0.875, 0.625, 0.875, 0.6797, 0.8609, 0.6796, 0.8609, 0.625, 0.875, 0.625, 0.875, 0.6795, 0.625, 0.5713, 0.625, 0.625, 0.6072, 0.625, 0.6072, 0.5714, 0.6391, 0.5712, 0.6391, 0.625, 0.625, 0.625, 0.625, 0.5713, 0.125, 0.5713, 0.125, 0.625, 0.125, 0.625, 0.125, 0.5709, 0.1414, 0.5708, 0.1414, 0.625, 0.125, 0.625, 0.125, 0.5713, 0.875, 0.6788, 0.875, 0.625, 0.875, 0.625, 0.875, 0.6787, 0.125, 0.5709, 0.125, 0.625, 0.125, 0.625, 0.125, 0.5712, 0.875, 0.6786, 0.875, 0.625, 0.875, 0.625, 0.875, 0.6786, 0.3854, 0.07128, 0.6146, 0.07072, 0.6146, 0.125, 0.3854, 0.125, 0.625, 0.1787, 0.625, 0.125, 0.625, 0.125, 0.625, 0.1786, 0.3928, 0.5714, 0.6072, 0.5714, 0.6072, 0.625, 0.3928, 0.625, 0.8055, 0.5706, 0.8609, 0.5704, 0.8609, 0.625, 0.8055, 0.625, 0.3043, 0.5711, 0.3586, 0.5712, 0.3586, 0.625, 0.3043, 0.625, 0.625, 0.1788, 0.625, 0.125, 0.625, 0.125, 0.625, 0.1787, 0.875, 0.6789, 0.875, 0.625, 0.875, 0.625, 0.875, 0.6788, 0.625, 0.25, 0.625, 0.25, 0.625, 0.2325, 0.625, 0.2323, 0.625, 0.25, 0.625, 0.25, 0.625, 0.25, 0.625, 0.25, 0.625, 1.0, 0.625, 1.0, 0.625, 1.0, 0.625, 1.0, 0.625, 0.0177, 0.625, 0.01753, 0.625, 0.0, 0.625, 0.0, 0.875, 0.5, 0.875, 0.5, 0.875, 0.5174, 0.875, 0.5171, 0.625, 0.25, 0.625, 0.25, 0.625, 0.25, 0.625, 0.25, 0.625, 1.0, 0.625, 1.0, 0.625, 1.0, 0.625, 1.0, 0.875, 0.7329, 0.875, 0.7326, 0.875, 0.75, 0.875, 0.75, 0.875, 0.5711, 0.875, 0.5171, 0.875, 0.5174, 0.875, 0.5712, 0.625, 1.0, 0.625, 1.0, 0.625, 1.0, 0.625, 1.0, 0.625, 0.25, 0.625, 0.25, 0.625, 0.25, 0.625, 0.25, 0.625, 0.07118, 0.625, 0.01735, 0.625, 0.01753, 0.625, 0.07126, 0.625, 0.125, 0.625, 0.07118, 0.625, 0.07126, 0.625, 0.125, 0.875, 0.7329, 0.875, 0.6789, 0.875, 0.6788, 0.875, 0.7326, 0.3854, 0.01756, 0.6146, 0.01644, 0.6146, 0.07072, 0.3854, 0.07128, 0.875, 0.7322, 0.875, 0.6786, 0.875, 0.6786, 0.875, 0.7322, 0.875, 0.7326, 0.875, 0.6788, 0.875, 0.6787, 0.875, 0.7324, 0.8609, 0.7342, 0.8609, 0.6796, 0.875, 0.6795, 0.875, 0.734, 0.875, 0.734, 0.875, 0.6795, 0.875, 0.6797, 0.875, 0.7345, 0.3586, 0.7325, 0.3586, 0.6788, 0.375, 0.6787, 0.375, 0.7324, 0.375, 0.7324, 0.375, 0.6787, 0.3928, 0.6786, 0.3928, 0.7322, 0.625, 0.01631, 0.625, 0.07066, 0.625, 0.0707, 0.625, 0.01641, 0.625, 0.01641, 0.625, 0.0707, 0.6146, 0.07072, 0.6146, 0.01644, 0.875, 0.7324, 0.875, 0.6787, 0.875, 0.6786, 0.875, 0.7323, 0.875, 0.7323, 0.875, 0.6786, 0.875, 0.6786, 0.875, 0.7322, 0.875, 0.7322, 0.875, 0.6786, 0.875, 0.6786, 0.875, 0.7323, 0.625, 0.01775, 0.625, 0.07137, 0.625, 0.07135, 0.625, 0.0177, 0.875, 0.7337, 0.875, 0.6793, 0.875, 0.6792, 0.875, 0.7334, 0.875, 0.7331, 0.875, 0.6791, 0.875, 0.6789, 0.875, 0.7329, 0.875, 0.7342, 0.875, 0.6796, 0.875, 0.6795, 0.875, 0.7339, 0.625, 0.125, 0.625, 0.07074, 0.625, 0.07083, 0.625, 0.125, 0.625, 0.125, 0.625, 0.07109, 0.625, 0.07118, 0.625, 0.125, 0.625, 0.125, 0.625, 0.07092, 0.625, 0.071, 0.625, 0.125, 0.375, 0.125, 0.375, 0.07105, 0.3854, 0.07128, 0.3854, 0.125, 0.125, 0.625, 0.125, 0.6788, 0.125, 0.679, 0.125, 0.625, 0.625, 0.625, 0.625, 0.6787, 0.6072, 0.6786, 0.6072, 0.625, 0.6391, 0.625, 0.6391, 0.6788, 0.625, 0.6787, 0.625, 0.625, 0.125, 0.625, 0.125, 0.6787, 0.125, 0.6791, 0.125, 0.625, 0.1414, 0.625, 0.1414, 0.6792, 0.125, 0.6787, 0.125, 0.625, 0.125, 0.625, 0.125, 0.6791, 0.125, 0.6788, 0.125, 0.625, 0.625, 0.125, 0.625, 0.07126, 0.625, 0.07135, 0.625, 0.125, 0.3928, 0.625, 0.6072, 0.625, 0.6072, 0.6786, 0.3928, 0.6786, 0.8055, 0.625, 0.8609, 0.625, 0.8609, 0.6796, 0.8055, 0.6794, 0.3043, 0.625, 0.3586, 0.625, 0.3586, 0.6788, 0.3043, 0.6789, 0.875, 0.625, 0.875, 0.5711, 0.875, 0.5712, 0.875, 0.625, 0.625, 0.2326, 0.625, 0.1788, 0.625, 0.1787, 0.625, 0.2325, 0.3043, 0.5172, 0.3586, 0.5175, 0.3586, 0.5712, 0.3043, 0.5711, 0.8055, 0.5162, 0.8609, 0.5158, 0.8609, 0.5704, 0.8055, 0.5706, 0.3928, 0.5178, 0.6072, 0.5178, 0.6072, 0.5714, 0.3928, 0.5714, 0.625, 0.2325, 0.625, 0.1787, 0.625, 0.1786, 0.625, 0.2323, 0.125, 0.5168, 0.125, 0.5709, 0.125, 0.5712, 0.125, 0.5174, 0.1414, 0.5165, 0.1414, 0.5708, 0.125, 0.5713, 0.125, 0.5176, 0.125, 0.5176, 0.125, 0.5713, 0.125, 0.5709, 0.125, 0.5168, 0.6391, 0.5174, 0.6391, 0.5712, 0.625, 0.5713, 0.625, 0.5175, 0.625, 0.5175, 0.625, 0.5713, 0.6072, 0.5714, 0.6072, 0.5178, 0.125, 0.5174, 0.125, 0.5712, 0.125, 0.571, 0.125, 0.5171, 0.375, 0.2329, 0.375, 0.179, 0.3854, 0.1787, 0.3854, 0.2324, 0.625, 0.2332, 0.625, 0.1791, 0.625, 0.179, 0.625, 0.233, 0.625, 0.2328, 0.625, 0.1789, 0.625, 0.1788, 0.625, 0.2326, 0.625, 0.2335, 0.625, 0.1793, 0.625, 0.1792, 0.625, 0.2333, 0.875, 0.625, 0.875, 0.5704, 0.875, 0.5705, 0.875, 0.625, 0.875, 0.625, 0.875, 0.5709, 0.875, 0.5711, 0.875, 0.625, 0.875, 0.625, 0.875, 0.5707, 0.875, 0.5708, 0.875, 0.625, 0.625, 0.125, 0.625, 0.1786, 0.625, 0.1786, 0.625, 0.125, 0.875, 0.625, 0.875, 0.5714, 0.875, 0.5714, 0.875, 0.625, 0.875, 0.625, 0.875, 0.5714, 0.875, 0.5714, 0.875, 0.625, 0.875, 0.625, 0.875, 0.5713, 0.875, 0.5714, 0.875, 0.625, 0.625, 0.125, 0.625, 0.1793, 0.6146, 0.1793, 0.6146, 0.125, 0.625, 0.125, 0.625, 0.1793, 0.625, 0.1793, 0.625, 0.125, 0.375, 0.625, 0.375, 0.5713, 0.3928, 0.5714, 0.3928, 0.625, 0.3586, 0.625, 0.3586, 0.5712, 0.375, 0.5713, 0.375, 0.625, 0.875, 0.625, 0.875, 0.5705, 0.875, 0.5703, 0.875, 0.625, 0.8609, 0.625, 0.8609, 0.5704, 0.875, 0.5705, 0.875, 0.625, 0.875, 0.625, 0.875, 0.5712, 0.875, 0.5713, 0.875, 0.625, 0.875, 0.625, 0.875, 0.5714, 0.875, 0.5714, 0.875, 0.625, 0.3854, 0.125, 0.6146, 0.125, 0.6146, 0.1793, 0.3854, 0.1787, 0.875, 0.625, 0.875, 0.5708, 0.875, 0.5709, 0.875, 0.625, 0.625, 0.233, 0.625, 0.179, 0.625, 0.1789, 0.625, 0.2328, 0.625, 0.125, 0.625, 0.071, 0.625, 0.07109, 0.625, 0.125, 0.875, 0.7334, 0.875, 0.6792, 0.875, 0.6791, 0.875, 0.7331, 0.875, 0.6792, 0.875, 0.625, 0.875, 0.625, 0.875, 0.6791, 0.625, 0.179, 0.625, 0.125, 0.625, 0.125, 0.625, 0.1789, 0.625, 0.071, 0.625, 0.01701, 0.625, 0.01718, 0.625, 0.07109, 0.625, 0.25, 0.625, 0.25, 0.625, 0.25, 0.625, 0.25, 0.625, 1.0, 0.625, 1.0, 0.625, 1.0, 0.625, 1.0, 0.875, 0.5708, 0.875, 0.5166, 0.875, 0.5169, 0.875, 0.5709, 0.875, 0.7334, 0.875, 0.7331, 0.875, 0.75, 0.875, 0.75, 0.625, 1.0, 0.625, 1.0, 0.625, 1.0, 0.625, 1.0, 0.625, 0.25, 0.625, 0.25, 0.625, 0.25, 0.625, 0.25, 0.875, 0.5, 0.875, 0.5, 0.875, 0.5169, 0.875, 0.5166, 0.625, 0.01735, 0.625, 0.01718, 0.625, 0.0, 0.625, 0.0, 0.625, 1.0, 0.625, 1.0, 0.625, 1.0, 0.625, 1.0, 0.625, 0.25, 0.625, 0.25, 0.625, 0.25, 0.625, 0.25, 0.625, 0.25, 0.625, 0.25, 0.625, 0.2328, 0.625, 0.2326, 0.875, 0.625, 0.875, 0.5705, 0.875, 0.5707, 0.875, 0.625, 0.625, 0.2333, 0.625, 0.1792, 0.625, 0.1791, 0.625, 0.2332, 0.625, 0.125, 0.625, 0.07083, 0.625, 0.07092, 0.625, 0.125, 0.875, 0.7339, 0.875, 0.6795, 0.875, 0.6793, 0.875, 0.7337, 0.875, 0.6795, 0.875, 0.625, 0.875, 0.625, 0.875, 0.6793, 0.625, 0.1792, 0.625, 0.125, 0.625, 0.125, 0.625, 0.1791, 0.625, 0.01701, 0.625, 0.01683, 0.625, 0.0, 0.625, 0.0, 0.625, 1.0, 0.625, 1.0, 0.625, 1.0, 0.625, 1.0, 0.625, 0.25, 0.625, 0.25, 0.625, 0.25, 0.625, 0.25, 0.625, 0.25, 0.625, 0.25, 0.625, 0.2332, 0.625, 0.233, 0.625, 0.07083, 0.625, 0.01666, 0.625, 0.01683, 0.625, 0.07092, 0.625, 0.25, 0.625, 0.25, 0.625, 0.25, 0.625, 0.25, 0.625, 1.0, 0.625, 1.0, 0.625, 1.0, 0.625, 1.0, 0.875, 0.5705, 0.875, 0.5161, 0.875, 0.5163, 0.875, 0.5707, 0.875, 0.7339, 0.875, 0.7337, 0.875, 0.75, 0.875, 0.75, 0.625, 1.0, 0.625, 1.0, 0.625, 1.0, 0.625, 1.0, 0.625, 0.25, 0.625, 0.25, 0.625, 0.25, 0.625, 0.25, 0.875, 0.5, 0.875, 0.5, 0.875, 0.5163, 0.875, 0.5161, 0.875, 0.625, 0.875, 0.5703, 0.875, 0.5704, 0.875, 0.625, 0.625, 0.2337, 0.625, 0.1793, 0.625, 0.1793, 0.625, 0.2335, 0.625, 0.125, 0.625, 0.07066, 0.625, 0.07074, 0.625, 0.125, 0.875, 0.7345, 0.875, 0.6797, 0.875, 0.6796, 0.875, 0.7342, 0.625, 0.1793, 0.625, 0.125, 0.625, 0.125, 0.625, 0.1793, 0.875, 0.6797, 0.875, 0.625, 0.875, 0.625, 0.875, 0.6796, 0.875, 0.5, 0.875, 0.5, 0.875, 0.5158, 0.875, 0.5155, 0.625, 0.25, 0.625, 0.25, 0.625, 0.25, 0.625, 0.25, 0.625, 1.0, 0.625, 1.0, 0.625, 1.0, 0.625, 1.0, 0.875, 0.7345, 0.875, 0.7342, 0.875, 0.75, 0.875, 0.75, 0.875, 0.5703, 0.875, 0.5155, 0.875, 0.5158, 0.875, 0.5704, 0.625, 1.0, 0.625, 1.0, 0.625, 1.0, 0.625, 1.0, 0.625, 0.25, 0.625, 0.25, 0.625, 0.25, 0.625, 0.25, 0.625, 0.07066, 0.625, 0.01631, 0.625, 0.01649, 0.625, 0.07074, 0.625, 0.25, 0.625, 0.25, 0.625, 0.2335, 0.625, 0.2333, 0.625, 0.25, 0.625, 0.25, 0.625, 0.25, 0.625, 0.25, 0.625, 1.0, 0.625, 1.0, 0.625, 1.0, 0.625, 1.0, 0.625, 0.01666, 0.625, 0.01649, 0.625, 0.0, 0.625, 0.0, 0.6945, 0.517, 0.75, 0.5166, 0.75, 0.5708, 0.6945, 0.571, 0.1957, 0.5168, 0.25, 0.517, 0.25, 0.571, 0.1957, 0.5709, 0.1957, 0.625, 0.25, 0.625, 0.25, 0.679, 0.1957, 0.6791, 0.6945, 0.625, 0.75, 0.625, 0.75, 0.6792, 0.6945, 0.679, 0.1957, 0.5709, 0.25, 0.571, 0.25, 0.625, 0.1957, 0.625, 0.6945, 0.571, 0.75, 0.5708, 0.75, 0.625, 0.6945, 0.625, 0.388, 0.3207, 0.611, 0.3206, 0.61, 0.375, 0.389, 0.375, 0.625, 0.3241, 0.625, 0.3786, 0.61, 0.375, 0.611, 0.3206, 0.8055, 0.5162, 0.75, 0.5166, 0.7464, 0.5, 0.8009, 0.5, 0.375, 0.9287, 0.375, 0.8745, 0.389, 0.875, 0.388, 0.9293, 0.1957, 0.7332, 0.25, 0.733, 0.2505, 0.75, 0.1963, 0.75, 0.625, 0.8168, 0.625, 0.8714, 0.61, 0.875, 0.6089, 0.8206, 0.6945, 0.733, 0.75, 0.7334, 0.7464, 0.75, 0.6918, 0.75, 0.375, 0.4298, 0.375, 0.3755, 0.389, 0.375, 0.39, 0.4293, 0.3043, 0.5172, 0.25, 0.517, 0.2505, 0.5, 0.3048, 0.5, 0.6945, 0.679, 0.75, 0.6792, 0.75, 0.7334, 0.6945, 0.733, 0.39, 0.8207, 0.6089, 0.8206, 0.61, 0.875, 0.389, 0.875, 0.1957, 0.6791, 0.25, 0.679, 0.25, 0.733, 0.1957, 0.7332, 0.1414, 0.6792, 0.1957, 0.6791, 0.1957, 0.7332, 0.1414, 0.7335, 0.1414, 0.7335, 0.1957, 0.7332, 0.1963, 0.75, 0.142, 0.75, 0.375, 0.983, 0.375, 0.9287, 0.388, 0.9293, 0.387, 0.9836, 0.8609, 0.5158, 0.8055, 0.5162, 0.8009, 0.5, 0.8554, 0.5, 0.625, 0.2696, 0.625, 0.3241, 0.611, 0.3206, 0.6121, 0.2662, 0.387, 0.2664, 0.6121, 0.2662, 0.611, 0.3206, 0.388, 0.3207, 0.1414, 0.5708, 0.1957, 0.5709, 0.1957, 0.625, 0.1414, 0.625, 0.1414, 0.625, 0.1957, 0.625, 0.1957, 0.6791, 0.1414, 0.6792, 0.1414, 0.5165, 0.1957, 0.5168, 0.1957, 0.5709, 0.1414, 0.5708, 0.75, 0.5166, 0.8055, 0.5162, 0.8055, 0.5706, 0.75, 0.5708, 0.75, 0.625, 0.8055, 0.625, 0.8055, 0.6794, 0.75, 0.6792, 0.75, 0.5708, 0.8055, 0.5706, 0.8055, 0.625, 0.75, 0.625, 0.625, 0.8714, 0.625, 0.9259, 0.611, 0.9294, 0.61, 0.875, 0.75, 0.7334, 0.8055, 0.7338, 0.8009, 0.75, 0.7464, 0.75, 0.375, 0.3755, 0.375, 0.3213, 0.388, 0.3207, 0.389, 0.375, 0.25, 0.517, 0.1957, 0.5168, 0.1963, 0.5, 0.2505, 0.5, 0.75, 0.6792, 0.8055, 0.6794, 0.8055, 0.7338, 0.75, 0.7334, 0.389, 0.875, 0.61, 0.875, 0.611, 0.9294, 0.388, 0.9293, 0.3911, 0.7663, 0.6079, 0.7662, 0.6089, 0.8206, 0.39, 0.8207, 0.6391, 0.6788, 0.6945, 0.679, 0.6945, 0.733, 0.6391, 0.7326, 0.3586, 0.5175, 0.3043, 0.5172, 0.3048, 0.5, 0.359, 0.5, 0.375, 0.484, 0.375, 0.4298, 0.39, 0.4293, 0.3911, 0.4837, 0.6391, 0.7326, 0.6945, 0.733, 0.6918, 0.75, 0.6373, 0.75, 0.625, 0.7623, 0.625, 0.8168, 0.6089, 0.8206, 0.6079, 0.7662, 0.6391, 0.5712, 0.6945, 0.571, 0.6945, 0.625, 0.6391, 0.625, 0.6391, 0.625, 0.6945, 0.625, 0.6945, 0.679, 0.6391, 0.6788, 0.6391, 0.5174, 0.6945, 0.517, 0.6945, 0.571, 0.6391, 0.5712, 0.25, 0.517, 0.3043, 0.5172, 0.3043, 0.5711, 0.25, 0.571, 0.25, 0.625, 0.3043, 0.625, 0.3043, 0.6789, 0.25, 0.679, 0.25, 0.571, 0.3043, 0.5711, 0.3043, 0.625, 0.25, 0.625, 0.389, 0.375, 0.61, 0.375, 0.6089, 0.4294, 0.39, 0.4293, 0.625, 0.3786, 0.625, 0.4332, 0.6089, 0.4294, 0.61, 0.375, 0.75, 0.5166, 0.6945, 0.517, 0.6918, 0.5, 0.7464, 0.5, 0.375, 0.8745, 0.375, 0.8202, 0.39, 0.8207, 0.389, 0.875, 0.25, 0.733, 0.3043, 0.7328, 0.3048, 0.75, 0.2505, 0.75, 0.25, 0.679, 0.3043, 0.6789, 0.3043, 0.7328, 0.25, 0.733])
me_cube.materials.append(mat_material)
me_cube.use_remesh_preserve_volume = False
me_cube.use_remesh_preserve_attributes = False
me_cube.use_mirror_vertex_groups = False
me_cube.update()

# ---- objects
ob_cube = bpy.data.objects.new('Cube', me_cube)

# ---- transforms, parenting, visibility, modifiers, constraints
ob_cube.location = (0.0, 0.0, 0.0)
ob_cube.scale = (2.078, 2.078, 0.5879)
ob_cube.lock_rotations_4d = False
ob_cube.empty_display_type = 'ARROWS'
ob_cube.lineart.crease_threshold = 0.0

# ---- collection membership
col_collection.objects.link(ob_cube)

# ---- scene / render settings (as saved in the file)
scene.frame_start = 1; scene.frame_end = 250; scene.frame_set(1)
scene.render.engine = 'BLENDER_EEVEE_NEXT'
scene.cycles.use_denoising = False
scene.cycles.samples = 128
scene.cycles.sampling_pattern = 'TABULATED_SOBOL'
scene.cycles.use_adaptive_sampling = False
scene.cycles.use_light_tree = False
scene.view_settings.view_transform = 'Filmic'
bpy.context.view_layer.update()

# ---- added for rendering (the .blend has no active camera and no usable light): camera, sun
cam_auto = bpy.data.cameras.new('AutoCamera')
cam_auto.lens = 50.0
cam_auto.sensor_width = 36.0
cam_auto.clip_end = 1000.0
ob_auto_camera = bpy.data.objects.new('AutoCamera', cam_auto)
scene.collection.objects.link(ob_auto_camera)
ob_auto_camera.location = (6.68135, -8.90804, 8.32958)
ob_auto_camera.rotation_euler = (1.09748, -7.21219e-08, 0.694738)
scene.camera = ob_auto_camera
light_auto_sun = bpy.data.lights.new('AutoSun', 'SUN')
light_auto_sun.energy = 3.0
light_auto_sun.angle = 0.0523599
ob_auto_sun = bpy.data.objects.new('AutoSun', light_auto_sun)
scene.collection.objects.link(ob_auto_sun)
ob_auto_sun.rotation_euler = (0.872665, 0.174533, 0.523599)
bpy.context.view_layer.update()
